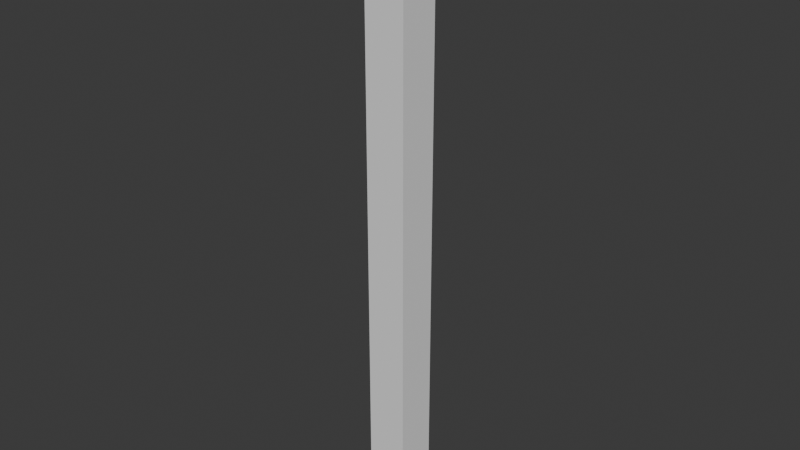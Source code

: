 # Source: Pillar.blend  (saved by Blender 4.5.91; exported with 4.5.12 LTS)
import bpy
from mathutils import Matrix  # noqa: F401  (used for matrix-valued properties, if any)

bpy.ops.wm.read_factory_settings(use_empty=True)
scene = bpy.context.scene
scene.name = 'Scene'

# ---- collections
col_collection = bpy.data.collections.new('Collection'); scene.collection.children.link(col_collection)

# ---- world
world_world = bpy.data.worlds.new('World'); scene.world = world_world
world_world.use_nodes = True; world_world.node_tree.nodes.clear()
_N = world_world.node_tree.nodes; _L = world_world.node_tree.links
n0 = _N.new('ShaderNodeOutputWorld'); n0.name = 'World Output'; n0.location = (200, 100)
n1 = _N.new('ShaderNodeBackground'); n1.name = 'Background'; n1.location = (-200, 100)
n1.inputs[0].default_value = (0.05088, 0.05088, 0.05088, 1.0)
_L.new(n1.outputs[0], n0.inputs[0])
n0.is_active_output = True
world_world.color = (0.05088, 0.05088, 0.05088)
world_world.sun_shadow_jitter_overblur = 0.0

# ---- meshes
me_cube_002 = bpy.data.meshes.new('Cube.002')
me_cube_002.from_pydata([(-100.0, -1500.0, 100.0), (-100.0, 1500.0, 100.0), (-100.0, -1500.0, -100.0), (-100.0, 1500.0, -100.0), (100.0, -1500.0, 100.0), (100.0, 1500.0, 100.0), (100.0, -1500.0, -100.0), (100.0, 1500.0, -100.0), (-100.0, 0.0, 100.0), (-100.0, 1500.0, 0.0), (-100.0, 0.0, -100.0), (-100.0, -1500.0, 0.0), (0.0, 1500.0, -100.0), (100.0, 0.0, -100.0), (0.0, -1500.0, -100.0), (100.0, 1500.0, 0.0), (100.0, 0.0, 100.0), (100.0, -1500.0, 0.0), (0.0, 1500.0, 100.0), (0.0, -1500.0, 100.0), (0.0, 1500.0, 0.0), (0.0, -1500.0, 0.0), (0.0, 0.0, 100.0), (100.0, 0.0, 0.0), (0.0, 0.0, -100.0), (-100.0, 0.0, 0.0)], [], [(25, 9, 3, 10), (24, 12, 7, 13), (23, 15, 5, 16), (22, 18, 1, 8), (21, 17, 4, 19), (20, 9, 1, 18), (15, 20, 18, 5), (7, 12, 20, 15), (12, 3, 9, 20), (11, 21, 19, 0), (2, 14, 21, 11), (14, 6, 17, 21), (19, 22, 8, 0), (4, 16, 22, 19), (16, 5, 18, 22), (17, 23, 16, 4), (6, 13, 23, 17), (13, 7, 15, 23), (14, 24, 13, 6), (2, 10, 24, 14), (10, 3, 12, 24), (11, 25, 10, 2), (0, 8, 25, 11), (8, 1, 9, 25)])
me_cube_002.polygons.foreach_set('use_smooth', [True] * 24)
_k = set([(0, 8), (0, 11), (0, 19), (1, 8), (1, 9), (1, 18), (2, 10), (2, 11), (2, 14), (3, 9), (3, 10), (3, 12), (4, 16), (4, 17), (4, 19), (5, 15), (5, 16), (5, 18), (6, 13), (6, 14), (6, 17), (7, 12), (7, 13), (7, 15)])
me_cube_002.attributes.new('sharp_edge', 'BOOLEAN', 'EDGE').data.foreach_set('value', [ (min(e.vertices), max(e.vertices)) in _k for e in me_cube_002.edges])
_uv = me_cube_002.uv_layers.new(name='UVMap')
_uv.uv.foreach_set('vector', [0.5, 0.5, 0.5, 1.0, 0.6, 1.0, 0.6, 0.5, 0.5, 0.5, 0.5, 1.0, 0.6, 1.0, 0.6, 0.5, 0.5, 0.5, 0.5, 1.0, 0.4, 1.0, 0.4, 0.5, 0.5, 0.5, 0.5, 1.0, 0.4, 1.0, 0.4, 0.5, 0.5, 0.5, 0.6, 0.5, 0.6, 0.4, 0.5, 0.4, 0.5, 0.5, 0.4, 0.5, 0.4, 0.4, 0.5, 0.4, 0.6, 0.5, 0.5, 0.5, 0.5, 0.4, 0.6, 0.4, 0.6, 0.6, 0.5, 0.6, 0.5, 0.5, 0.6, 0.5, 0.5, 0.6, 0.4, 0.6, 0.4, 0.5, 0.5, 0.5, 0.4, 0.5, 0.5, 0.5, 0.5, 0.4, 0.4, 0.4, 0.4, 0.6, 0.5, 0.6, 0.5, 0.5, 0.4, 0.5, 0.5, 0.6, 0.6, 0.6, 0.6, 0.5, 0.5, 0.5, 0.5, 0.0, 0.5, 0.5, 0.4, 0.5, 0.4, 0.0, 0.6, 0.0, 0.6, 0.5, 0.5, 0.5, 0.5, 0.0, 0.6, 0.5, 0.6, 1.0, 0.5, 1.0, 0.5, 0.5, 0.5, 0.0, 0.5, 0.5, 0.4, 0.5, 0.4, 0.0, 0.6, 0.0, 0.6, 0.5, 0.5, 0.5, 0.5, 0.0, 0.6, 0.5, 0.6, 1.0, 0.5, 1.0, 0.5, 0.5, 0.5, 0.0, 0.5, 0.5, 0.6, 0.5, 0.6, 0.0, 0.4, 0.0, 0.4, 0.5, 0.5, 0.5, 0.5, 0.0, 0.4, 0.5, 0.4, 1.0, 0.5, 1.0, 0.5, 0.5, 0.5, 0.0, 0.5, 0.5, 0.6, 0.5, 0.6, 0.0, 0.4, 0.0, 0.4, 0.5, 0.5, 0.5, 0.5, 0.0, 0.4, 0.5, 0.4, 1.0, 0.5, 1.0, 0.5, 0.5])
me_cube_002.update()
me_cube_002.normals_split_custom_set([tuple(v) for v in zip(*[iter([-1.0, 0.0, 0.0, -1.0, 0.0, 0.0, -1.0, 0.0, 0.0, -1.0, 0.0, 0.0, 0.0, 0.0, -1.0, 0.0, 0.0, -1.0, 0.0, 0.0, -1.0, 0.0, 0.0, -1.0, 1.0, 0.0, 0.0, 1.0, 0.0, 0.0, 1.0, 0.0, 0.0, 1.0, 0.0, 0.0, 0.0, 0.0, 1.0, 0.0, 0.0, 1.0, 0.0, 0.0, 1.0, 0.0, 0.0, 1.0, 0.0, -1.0, 0.0, 0.0, -1.0, 0.0, 0.0, -1.0, 0.0, 0.0, -1.0, 0.0, 0.0, 1.0, 0.0, 0.0, 1.0, 0.0, 0.0, 1.0, 0.0, 0.0, 1.0, 0.0, 0.0, 1.0, 0.0, 0.0, 1.0, 0.0, 0.0, 1.0, 0.0, 0.0, 1.0, 0.0, 0.0, 1.0, 0.0, 0.0, 1.0, 0.0, 0.0, 1.0, 0.0, 0.0, 1.0, 0.0, 0.0, 1.0, 0.0, 0.0, 1.0, 0.0, 0.0, 1.0, 0.0, 0.0, 1.0, 0.0, 0.0, -1.0, 0.0, 0.0, -1.0, 0.0, 0.0, -1.0, 0.0, 0.0, -1.0, 0.0, 0.0, -1.0, 0.0, 0.0, -1.0, 0.0, 0.0, -1.0, 0.0, 0.0, -1.0, 0.0, 0.0, -1.0, 0.0, 0.0, -1.0, 0.0, 0.0, -1.0, 0.0, 0.0, -1.0, 0.0, 0.0, 0.0, 1.0, 0.0, 0.0, 1.0, 0.0, 0.0, 1.0, 0.0, 0.0, 1.0, 0.0, 0.0, 1.0, 0.0, 0.0, 1.0, 0.0, 0.0, 1.0, 0.0, 0.0, 1.0, 0.0, 0.0, 1.0, 0.0, 0.0, 1.0, 0.0, 0.0, 1.0, 0.0, 0.0, 1.0, 1.0, 0.0, 0.0, 1.0, 0.0, 0.0, 1.0, 0.0, 0.0, 1.0, 0.0, 0.0, 1.0, 0.0, 0.0, 1.0, 0.0, 0.0, 1.0, 0.0, 0.0, 1.0, 0.0, 0.0, 1.0, 0.0, 0.0, 1.0, 0.0, 0.0, 1.0, 0.0, 0.0, 1.0, 0.0, 0.0, 0.0, 0.0, -1.0, 0.0, 0.0, -1.0, 0.0, 0.0, -1.0, 0.0, 0.0, -1.0, 0.0, 0.0, -1.0, 0.0, 0.0, -1.0, 0.0, 0.0, -1.0, 0.0, 0.0, -1.0, 0.0, 0.0, -1.0, 0.0, 0.0, -1.0, 0.0, 0.0, -1.0, 0.0, 0.0, -1.0, -1.0, 0.0, 0.0, -1.0, 0.0, 0.0, -1.0, 0.0, 0.0, -1.0, 0.0, 0.0, -1.0, 0.0, 0.0, -1.0, 0.0, 0.0, -1.0, 0.0, 0.0, -1.0, 0.0, 0.0, -1.0, 0.0, 0.0, -1.0, 0.0, 0.0, -1.0, 0.0, 0.0, -1.0, 0.0, 0.0])] * 3)])

# ---- objects
ob_cube_001 = bpy.data.objects.new('Cube.001', me_cube_002)

# ---- transforms, parenting, visibility, modifiers, constraints
ob_cube_001.location = (0.0, 0.0, 0.0)
ob_cube_001.rotation_euler = (1.571, -0.0, 0.0)
ob_cube_001.color = (0.8, 0.8, 0.8, 1.0)

# ---- collection membership
col_collection.objects.link(ob_cube_001)

# ---- scene / render settings (as saved in the file)
scene.frame_start = 1; scene.frame_end = 250; scene.frame_set(1)
scene.render.engine = 'BLENDER_EEVEE_NEXT'
bpy.context.view_layer.update()

# ---- added for rendering (the .blend has no active camera and no usable light): camera, sun
cam_auto = bpy.data.cameras.new('AutoCamera')
cam_auto.lens = 50.0
cam_auto.sensor_width = 36.0
cam_auto.clip_end = 48928.9
ob_auto_camera = bpy.data.objects.new('AutoCamera', cam_auto)
scene.collection.objects.link(ob_auto_camera)
ob_auto_camera.location = (2787.98, -3345.58, 2230.39)
ob_auto_camera.rotation_euler = (1.09748, -7.21219e-08, 0.694738)
scene.camera = ob_auto_camera
light_auto_sun = bpy.data.lights.new('AutoSun', 'SUN')
light_auto_sun.energy = 3.0
light_auto_sun.angle = 0.0523599
ob_auto_sun = bpy.data.objects.new('AutoSun', light_auto_sun)
scene.collection.objects.link(ob_auto_sun)
ob_auto_sun.rotation_euler = (0.872665, 0.174533, 0.523599)
bpy.context.view_layer.update()
